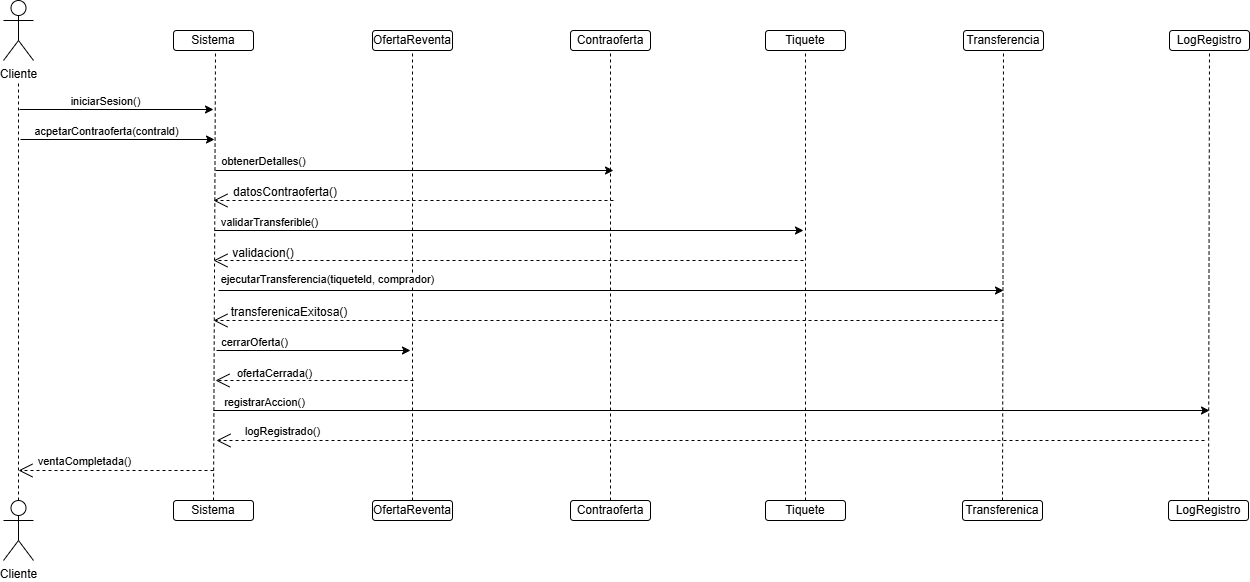

The diagram above was exported from draw.io. Its source (the exported page's mxGraphModel, read from the mxfile embedded in the PNG):
<mxGraphModel dx="1142" dy="495" grid="1" gridSize="10" guides="1" tooltips="1" connect="1" arrows="1" fold="1" page="1" pageScale="1" pageWidth="850" pageHeight="1100" math="0" shadow="0">
  <root>
    <mxCell id="0" />
    <mxCell id="1" parent="0" />
    <mxCell id="AM3YnIBxqZlzN4CnZvg--1" value="Cliente" style="shape=umlActor;verticalLabelPosition=bottom;verticalAlign=top;html=1;outlineConnect=0;" parent="1" vertex="1">
      <mxGeometry x="110" y="160" width="30" height="60" as="geometry" />
    </mxCell>
    <mxCell id="AM3YnIBxqZlzN4CnZvg--2" value="Cliente" style="shape=umlActor;verticalLabelPosition=bottom;verticalAlign=top;html=1;outlineConnect=0;" parent="1" vertex="1">
      <mxGeometry x="110" y="660" width="30" height="60" as="geometry" />
    </mxCell>
    <mxCell id="AM3YnIBxqZlzN4CnZvg--4" value="Sistema" style="rounded=1;whiteSpace=wrap;html=1;" parent="1" vertex="1">
      <mxGeometry x="280" y="190" width="80" height="20" as="geometry" />
    </mxCell>
    <mxCell id="AM3YnIBxqZlzN4CnZvg--8" value="OfertaReventa" style="rounded=1;whiteSpace=wrap;html=1;" parent="1" vertex="1">
      <mxGeometry x="479" y="190" width="80" height="20" as="geometry" />
    </mxCell>
    <mxCell id="AM3YnIBxqZlzN4CnZvg--9" value="Contraoferta" style="rounded=1;whiteSpace=wrap;html=1;" parent="1" vertex="1">
      <mxGeometry x="677" y="190" width="80" height="20" as="geometry" />
    </mxCell>
    <mxCell id="AM3YnIBxqZlzN4CnZvg--10" value="Tiquete" style="rounded=1;whiteSpace=wrap;html=1;" parent="1" vertex="1">
      <mxGeometry x="872" y="190" width="80" height="20" as="geometry" />
    </mxCell>
    <mxCell id="AM3YnIBxqZlzN4CnZvg--11" value="Transferencia" style="rounded=1;whiteSpace=wrap;html=1;" parent="1" vertex="1">
      <mxGeometry x="1070" y="190" width="80" height="20" as="geometry" />
    </mxCell>
    <mxCell id="AM3YnIBxqZlzN4CnZvg--12" value="Sistema" style="rounded=1;whiteSpace=wrap;html=1;" parent="1" vertex="1">
      <mxGeometry x="280" y="660" width="80" height="20" as="geometry" />
    </mxCell>
    <mxCell id="AM3YnIBxqZlzN4CnZvg--13" value="OfertaReventa" style="rounded=1;whiteSpace=wrap;html=1;" parent="1" vertex="1">
      <mxGeometry x="479" y="660" width="80" height="20" as="geometry" />
    </mxCell>
    <mxCell id="AM3YnIBxqZlzN4CnZvg--14" value="Contraoferta" style="rounded=1;whiteSpace=wrap;html=1;" parent="1" vertex="1">
      <mxGeometry x="677" y="660" width="80" height="20" as="geometry" />
    </mxCell>
    <mxCell id="AM3YnIBxqZlzN4CnZvg--15" value="Tiquete" style="rounded=1;whiteSpace=wrap;html=1;" parent="1" vertex="1">
      <mxGeometry x="872" y="660" width="80" height="20" as="geometry" />
    </mxCell>
    <mxCell id="AM3YnIBxqZlzN4CnZvg--16" value="Transferenica" style="rounded=1;whiteSpace=wrap;html=1;" parent="1" vertex="1">
      <mxGeometry x="1069" y="660" width="80" height="20" as="geometry" />
    </mxCell>
    <mxCell id="AM3YnIBxqZlzN4CnZvg--20" value="" style="endArrow=none;dashed=1;html=1;rounded=0;exitX=0.5;exitY=0;exitDx=0;exitDy=0;exitPerimeter=0;" parent="1" source="AM3YnIBxqZlzN4CnZvg--2" edge="1">
      <mxGeometry width="50" height="50" relative="1" as="geometry">
        <mxPoint x="220" y="380" as="sourcePoint" />
        <mxPoint x="125" y="240" as="targetPoint" />
      </mxGeometry>
    </mxCell>
    <mxCell id="AM3YnIBxqZlzN4CnZvg--21" value="" style="endArrow=none;dashed=1;html=1;rounded=0;entryX=0.5;entryY=1;entryDx=0;entryDy=0;exitX=0.5;exitY=0;exitDx=0;exitDy=0;" parent="1" source="AM3YnIBxqZlzN4CnZvg--12" edge="1">
      <mxGeometry width="50" height="50" relative="1" as="geometry">
        <mxPoint x="321" y="609" as="sourcePoint" />
        <mxPoint x="322" y="210" as="targetPoint" />
      </mxGeometry>
    </mxCell>
    <mxCell id="AM3YnIBxqZlzN4CnZvg--22" value="" style="endArrow=none;dashed=1;html=1;rounded=0;entryX=0.5;entryY=1;entryDx=0;entryDy=0;exitX=0.5;exitY=0;exitDx=0;exitDy=0;" parent="1" source="AM3YnIBxqZlzN4CnZvg--13" target="AM3YnIBxqZlzN4CnZvg--8" edge="1">
      <mxGeometry width="50" height="50" relative="1" as="geometry">
        <mxPoint x="129" y="430" as="sourcePoint" />
        <mxPoint x="179" y="380" as="targetPoint" />
      </mxGeometry>
    </mxCell>
    <mxCell id="AM3YnIBxqZlzN4CnZvg--23" value="" style="endArrow=none;dashed=1;html=1;rounded=0;entryX=0.5;entryY=1;entryDx=0;entryDy=0;exitX=0.5;exitY=0;exitDx=0;exitDy=0;" parent="1" source="AM3YnIBxqZlzN4CnZvg--14" target="AM3YnIBxqZlzN4CnZvg--9" edge="1">
      <mxGeometry width="50" height="50" relative="1" as="geometry">
        <mxPoint x="747" y="430" as="sourcePoint" />
        <mxPoint x="797" y="380" as="targetPoint" />
      </mxGeometry>
    </mxCell>
    <mxCell id="AM3YnIBxqZlzN4CnZvg--24" value="" style="endArrow=none;dashed=1;html=1;rounded=0;entryX=0.5;entryY=1;entryDx=0;entryDy=0;exitX=0.5;exitY=0;exitDx=0;exitDy=0;" parent="1" source="AM3YnIBxqZlzN4CnZvg--15" target="AM3YnIBxqZlzN4CnZvg--10" edge="1">
      <mxGeometry width="50" height="50" relative="1" as="geometry">
        <mxPoint x="702" y="430" as="sourcePoint" />
        <mxPoint x="752" y="380" as="targetPoint" />
      </mxGeometry>
    </mxCell>
    <mxCell id="AM3YnIBxqZlzN4CnZvg--25" value="" style="endArrow=none;dashed=1;html=1;rounded=0;entryX=0.5;entryY=1;entryDx=0;entryDy=0;exitX=0.5;exitY=0;exitDx=0;exitDy=0;" parent="1" source="AM3YnIBxqZlzN4CnZvg--16" target="AM3YnIBxqZlzN4CnZvg--11" edge="1">
      <mxGeometry width="50" height="50" relative="1" as="geometry">
        <mxPoint x="660" y="430" as="sourcePoint" />
        <mxPoint x="710" y="380" as="targetPoint" />
      </mxGeometry>
    </mxCell>
    <mxCell id="AM3YnIBxqZlzN4CnZvg--26" value="" style="endArrow=classic;html=1;rounded=0;" parent="1" edge="1">
      <mxGeometry width="50" height="50" relative="1" as="geometry">
        <mxPoint x="126" y="269" as="sourcePoint" />
        <mxPoint x="320" y="269" as="targetPoint" />
      </mxGeometry>
    </mxCell>
    <mxCell id="YPdjBJ5zqJwT2uaRfEeZ-1" value="iniciarSesion()" style="edgeLabel;html=1;align=center;verticalAlign=middle;resizable=0;points=[];" parent="AM3YnIBxqZlzN4CnZvg--26" connectable="0" vertex="1">
      <mxGeometry x="-0.1595" relative="1" as="geometry">
        <mxPoint x="3" y="-9" as="offset" />
      </mxGeometry>
    </mxCell>
    <mxCell id="YPdjBJ5zqJwT2uaRfEeZ-2" value="" style="endArrow=classic;html=1;rounded=0;" parent="1" edge="1">
      <mxGeometry width="50" height="50" relative="1" as="geometry">
        <mxPoint x="127" y="299" as="sourcePoint" />
        <mxPoint x="321" y="299" as="targetPoint" />
      </mxGeometry>
    </mxCell>
    <mxCell id="YPdjBJ5zqJwT2uaRfEeZ-3" value="acpetarContraoferta(contrald)" style="edgeLabel;html=1;align=center;verticalAlign=middle;resizable=0;points=[];" parent="YPdjBJ5zqJwT2uaRfEeZ-2" connectable="0" vertex="1">
      <mxGeometry x="-0.1595" relative="1" as="geometry">
        <mxPoint x="3" y="-9" as="offset" />
      </mxGeometry>
    </mxCell>
    <mxCell id="YPdjBJ5zqJwT2uaRfEeZ-4" value="" style="endArrow=classic;html=1;rounded=0;" parent="1" edge="1">
      <mxGeometry width="50" height="50" relative="1" as="geometry">
        <mxPoint x="322" y="330" as="sourcePoint" />
        <mxPoint x="720" y="330" as="targetPoint" />
      </mxGeometry>
    </mxCell>
    <mxCell id="YPdjBJ5zqJwT2uaRfEeZ-5" value="obtenerDetalles()" style="edgeLabel;html=1;align=center;verticalAlign=middle;resizable=0;points=[];" parent="YPdjBJ5zqJwT2uaRfEeZ-4" connectable="0" vertex="1">
      <mxGeometry x="-0.1595" relative="1" as="geometry">
        <mxPoint x="-120" y="-10" as="offset" />
      </mxGeometry>
    </mxCell>
    <mxCell id="YPdjBJ5zqJwT2uaRfEeZ-19" value="" style="endArrow=open;endSize=12;dashed=1;html=1;rounded=0;" parent="1" edge="1">
      <mxGeometry width="160" relative="1" as="geometry">
        <mxPoint x="1110" y="480" as="sourcePoint" />
        <mxPoint x="320" y="480" as="targetPoint" />
      </mxGeometry>
    </mxCell>
    <mxCell id="YPdjBJ5zqJwT2uaRfEeZ-20" value="transferenicaExitosa()" style="text;html=1;whiteSpace=wrap;strokeColor=none;fillColor=none;align=center;verticalAlign=middle;rounded=0;" parent="1" vertex="1">
      <mxGeometry x="366" y="457" width="60" height="30" as="geometry" />
    </mxCell>
    <mxCell id="_QUjUZzoK7l_TAY_ru1v-1" value="LogRegistro" style="rounded=1;whiteSpace=wrap;html=1;" parent="1" vertex="1">
      <mxGeometry x="1276" y="190" width="80" height="20" as="geometry" />
    </mxCell>
    <mxCell id="_QUjUZzoK7l_TAY_ru1v-2" value="LogRegistro" style="rounded=1;whiteSpace=wrap;html=1;" parent="1" vertex="1">
      <mxGeometry x="1275" y="660" width="80" height="20" as="geometry" />
    </mxCell>
    <mxCell id="_QUjUZzoK7l_TAY_ru1v-3" value="" style="endArrow=none;dashed=1;html=1;rounded=0;entryX=0.5;entryY=1;entryDx=0;entryDy=0;exitX=0.5;exitY=0;exitDx=0;exitDy=0;" parent="1" source="_QUjUZzoK7l_TAY_ru1v-2" target="_QUjUZzoK7l_TAY_ru1v-1" edge="1">
      <mxGeometry width="50" height="50" relative="1" as="geometry">
        <mxPoint x="866" y="430" as="sourcePoint" />
        <mxPoint x="916" y="380" as="targetPoint" />
      </mxGeometry>
    </mxCell>
    <mxCell id="_QUjUZzoK7l_TAY_ru1v-4" value="" style="endArrow=open;endSize=12;dashed=1;html=1;rounded=0;" parent="1" edge="1">
      <mxGeometry width="160" relative="1" as="geometry">
        <mxPoint x="720" y="360" as="sourcePoint" />
        <mxPoint x="320" y="360" as="targetPoint" />
      </mxGeometry>
    </mxCell>
    <mxCell id="_QUjUZzoK7l_TAY_ru1v-5" value="datosContraoferta()" style="text;html=1;whiteSpace=wrap;strokeColor=none;fillColor=none;align=center;verticalAlign=middle;rounded=0;" parent="1" vertex="1">
      <mxGeometry x="362" y="337" width="60" height="30" as="geometry" />
    </mxCell>
    <mxCell id="_QUjUZzoK7l_TAY_ru1v-6" value="" style="endArrow=classic;html=1;rounded=0;" parent="1" edge="1">
      <mxGeometry width="50" height="50" relative="1" as="geometry">
        <mxPoint x="321" y="390" as="sourcePoint" />
        <mxPoint x="910" y="390" as="targetPoint" />
      </mxGeometry>
    </mxCell>
    <mxCell id="_QUjUZzoK7l_TAY_ru1v-7" value="validarTransferible()" style="edgeLabel;html=1;align=center;verticalAlign=middle;resizable=0;points=[];" parent="_QUjUZzoK7l_TAY_ru1v-6" connectable="0" vertex="1">
      <mxGeometry x="-0.1595" relative="1" as="geometry">
        <mxPoint x="-194" y="-9" as="offset" />
      </mxGeometry>
    </mxCell>
    <mxCell id="_QUjUZzoK7l_TAY_ru1v-8" value="" style="endArrow=open;endSize=12;dashed=1;html=1;rounded=0;" parent="1" edge="1">
      <mxGeometry width="160" relative="1" as="geometry">
        <mxPoint x="910" y="420" as="sourcePoint" />
        <mxPoint x="320" y="420" as="targetPoint" />
      </mxGeometry>
    </mxCell>
    <mxCell id="_QUjUZzoK7l_TAY_ru1v-9" value="validacion()" style="text;html=1;whiteSpace=wrap;strokeColor=none;fillColor=none;align=center;verticalAlign=middle;rounded=0;" parent="1" vertex="1">
      <mxGeometry x="340" y="398" width="60" height="30" as="geometry" />
    </mxCell>
    <mxCell id="_QUjUZzoK7l_TAY_ru1v-10" value="" style="endArrow=classic;html=1;rounded=0;" parent="1" edge="1">
      <mxGeometry width="50" height="50" relative="1" as="geometry">
        <mxPoint x="325" y="450" as="sourcePoint" />
        <mxPoint x="1110" y="450" as="targetPoint" />
      </mxGeometry>
    </mxCell>
    <mxCell id="_QUjUZzoK7l_TAY_ru1v-11" value="ejecutarTransferencia(tiqueteld, comprador)" style="edgeLabel;html=1;align=center;verticalAlign=middle;resizable=0;points=[];" parent="_QUjUZzoK7l_TAY_ru1v-10" connectable="0" vertex="1">
      <mxGeometry x="-0.1595" relative="1" as="geometry">
        <mxPoint x="-222" y="-12" as="offset" />
      </mxGeometry>
    </mxCell>
    <mxCell id="_QUjUZzoK7l_TAY_ru1v-15" value="" style="endArrow=classic;html=1;rounded=0;" parent="1" edge="1">
      <mxGeometry width="50" height="50" relative="1" as="geometry">
        <mxPoint x="323" y="510" as="sourcePoint" />
        <mxPoint x="517" y="510" as="targetPoint" />
      </mxGeometry>
    </mxCell>
    <mxCell id="_QUjUZzoK7l_TAY_ru1v-16" value="cerrarOferta()" style="edgeLabel;html=1;align=center;verticalAlign=middle;resizable=0;points=[];" parent="_QUjUZzoK7l_TAY_ru1v-15" connectable="0" vertex="1">
      <mxGeometry x="-0.1595" relative="1" as="geometry">
        <mxPoint x="-45" y="-9" as="offset" />
      </mxGeometry>
    </mxCell>
    <mxCell id="_QUjUZzoK7l_TAY_ru1v-17" value="" style="endArrow=open;endSize=12;dashed=1;html=1;rounded=0;" parent="1" edge="1">
      <mxGeometry width="160" relative="1" as="geometry">
        <mxPoint x="520" y="540" as="sourcePoint" />
        <mxPoint x="322" y="540" as="targetPoint" />
      </mxGeometry>
    </mxCell>
    <mxCell id="_QUjUZzoK7l_TAY_ru1v-18" value="ofertaCerrada()" style="edgeLabel;html=1;align=center;verticalAlign=middle;resizable=0;points=[];" parent="1" connectable="0" vertex="1">
      <mxGeometry x="380" y="532" as="geometry" />
    </mxCell>
    <mxCell id="_QUjUZzoK7l_TAY_ru1v-19" value="" style="endArrow=classic;html=1;rounded=0;" parent="1" edge="1">
      <mxGeometry width="50" height="50" relative="1" as="geometry">
        <mxPoint x="320" y="570" as="sourcePoint" />
        <mxPoint x="1316" y="570" as="targetPoint" />
      </mxGeometry>
    </mxCell>
    <mxCell id="_QUjUZzoK7l_TAY_ru1v-20" value="registrarAccion()" style="edgeLabel;html=1;align=center;verticalAlign=middle;resizable=0;points=[];" parent="_QUjUZzoK7l_TAY_ru1v-19" connectable="0" vertex="1">
      <mxGeometry x="-0.1595" relative="1" as="geometry">
        <mxPoint x="-369" y="-9" as="offset" />
      </mxGeometry>
    </mxCell>
    <mxCell id="_QUjUZzoK7l_TAY_ru1v-22" value="" style="endArrow=open;endSize=12;dashed=1;html=1;rounded=0;" parent="1" edge="1">
      <mxGeometry width="160" relative="1" as="geometry">
        <mxPoint x="1311" y="600" as="sourcePoint" />
        <mxPoint x="323" y="600" as="targetPoint" />
      </mxGeometry>
    </mxCell>
    <mxCell id="_QUjUZzoK7l_TAY_ru1v-23" value="logRegistrado()" style="edgeLabel;html=1;align=center;verticalAlign=middle;resizable=0;points=[];" parent="_QUjUZzoK7l_TAY_ru1v-22" connectable="0" vertex="1">
      <mxGeometry x="0.9267" y="-2" relative="1" as="geometry">
        <mxPoint x="29" y="-8" as="offset" />
      </mxGeometry>
    </mxCell>
    <mxCell id="_QUjUZzoK7l_TAY_ru1v-25" value="" style="endArrow=open;endSize=12;dashed=1;html=1;rounded=0;" parent="1" edge="1">
      <mxGeometry width="160" relative="1" as="geometry">
        <mxPoint x="320" y="630" as="sourcePoint" />
        <mxPoint x="125" y="630" as="targetPoint" />
      </mxGeometry>
    </mxCell>
    <mxCell id="_QUjUZzoK7l_TAY_ru1v-26" value="ventaCompletada()" style="edgeLabel;html=1;align=center;verticalAlign=middle;resizable=0;points=[];" parent="_QUjUZzoK7l_TAY_ru1v-25" connectable="0" vertex="1">
      <mxGeometry x="0.9267" y="-2" relative="1" as="geometry">
        <mxPoint x="58" y="-8" as="offset" />
      </mxGeometry>
    </mxCell>
  </root>
</mxGraphModel>